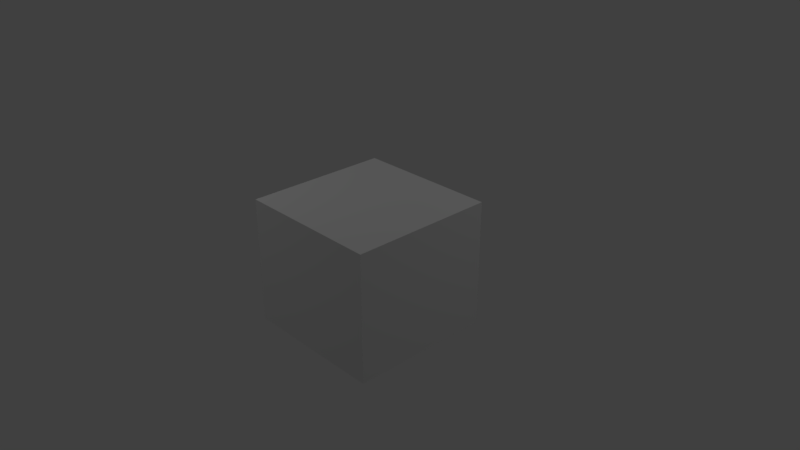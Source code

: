 # Source: WaterBlock.blend  (saved by Blender 2.78.0; exported with 4.5.12 LTS)
import bpy
from mathutils import Matrix  # noqa: F401  (used for matrix-valued properties, if any)

bpy.ops.wm.read_factory_settings(use_empty=True)
scene = bpy.context.scene
scene.name = 'Scene'

# ---- collections
col_collection_1 = bpy.data.collections.new('Collection 1'); scene.collection.children.link(col_collection_1)

# ---- materials (node trees are filled in below, after node groups)
mat_material_000 = bpy.data.materials.new('Material.000')
mat_material_000.alpha_threshold = 0.0
mat_material_000.use_transparent_shadow = False
mat_material_000.roughness = 0.5
mat_material_000.specular_intensity = 0.0
mat_material_000.line_color = (0.0, 0.0, 0.0, 1.0)

# ---- material node trees

# ---- world
world_world = bpy.data.worlds.new('World'); scene.world = world_world
world_world.color = (0.05088, 0.05088, 0.05088)
world_world.use_sun_shadow = False
world_world.sun_shadow_jitter_overblur = 0.0
world_world.cycles.sampling_method = 'MANUAL'

# ---- cameras
cam_camera = bpy.data.cameras.new('Camera')
cam_camera.clip_end = 100.0
cam_camera.lens = 35.0
cam_camera.sensor_width = 32.0
cam_camera.sensor_height = 18.0
cam_camera.ortho_scale = 7.314
cam_camera.dof.focus_distance = 0.0
cam_camera.dof.aperture_fstop = 128.0

# ---- lights
light_point = bpy.data.lights.new('Point', 'POINT')
light_point.transmission_factor = 0.0
light_point.energy = 100.0
light_point.shadow_buffer_clip_start = 0.5
light_point.shadow_soft_size = 0.1
light_point.shadow_maximum_resolution = 0.006
light_point.use_absolute_resolution = True
light_lamp = bpy.data.lights.new('Lamp', 'POINT')
light_lamp.transmission_factor = 0.0
light_lamp.cutoff_distance = 30.0
light_lamp.energy = 100.0
light_lamp.shadow_buffer_clip_start = 1.001
light_lamp.shadow_soft_size = 0.1
light_lamp.shadow_maximum_resolution = 0.006
light_lamp.use_absolute_resolution = True

# ---- meshes
me_cube = bpy.data.meshes.new('Cube')
me_cube.from_pydata([(1.0, -1.0, -1.0), (1.0, -1.0, 1.0), (-1.0, -1.0, 1.0), (-1.0, -1.0, -1.0), (1.0, 0.7508, -1.0), (1.0, 0.7508, 1.0), (-1.0, 0.7508, 1.0), (-1.0, 0.7508, -1.0), (1.0, -1.0, 1.033e-07), (1.788e-07, -1.0, -1.0), (1.0, -4.371e-08, -1.0), (0.0, -1.0, 1.0), (1.0, 4.371e-08, 1.0), (-1.0, -1.0, -2.543e-07), (-1.0, 4.371e-08, 1.0), (-1.0, -4.371e-08, -1.0), (1.0, 0.7508, 5.036e-07), (2.384e-07, 0.7508, -1.0), (-5.364e-07, 0.7508, 1.0), (-1.0, 0.7508, -2.116e-07), (2.384e-07, -4.371e-08, -1.0), (-1.0, -1.042e-14, -2.384e-07), (-2.98e-07, 4.371e-08, 1.0), (1.0, 1.303e-14, 2.98e-07), (-1.49e-07, 0.7508, 1.46e-07), (5.96e-08, -1.0, -7.55e-08), (1.0, -1.0, 0.5), (-0.5, -1.0, -1.0), (1.0, 0.5, -1.0), (-0.5, -1.0, 1.0), (1.0, 0.5, 1.0), (-1.0, -1.0, -0.5), (-1.0, 0.5, 1.0), (-1.0, 0.5, -1.0), (1.0, 0.7508, 0.5), (-0.5, 0.7508, -1.0), (-0.5, 0.7508, 1.0), (-1.0, 0.7508, -0.5), (1.0, -1.0, -0.5), (0.5, -1.0, -1.0), (1.0, -0.5, -1.0), (0.5, -1.0, 1.0), (1.0, -0.5, 1.0), (-1.0, -1.0, 0.5), (-1.0, -0.5, 1.0), (-1.0, -0.5, -1.0), (1.0, 0.7508, -0.5), (0.5, 0.7508, -1.0), (0.5, 0.7508, 1.0), (-1.0, 0.7508, 0.5), (-0.5, -4.371e-08, -1.0), (0.5, -4.371e-08, -1.0), (2.384e-07, 0.5, -1.0), (2.086e-07, -0.5, -1.0), (-1.0, -2.186e-08, -0.5), (-1.0, 2.186e-08, 0.5), (-1.0, -0.5, -2.464e-07), (-1.0, 0.5, -2.305e-07), (-0.5, 4.371e-08, 1.0), (0.5, 4.371e-08, 1.0), (-1.49e-07, -0.5, 1.0), (-4.172e-07, 0.5, 1.0), (1.0, 2.186e-08, 0.5), (1.0, -2.186e-08, -0.5), (1.0, -0.5, 2.007e-07), (1.0, 0.5, 3.954e-07), (-3.427e-07, 0.7508, 0.5), (4.47e-08, 0.7508, -0.5), (0.5, 0.7508, 3.248e-07), (-0.5, 0.7508, -3.282e-08), (-0.5, -1.0, -1.649e-07), (0.5, -1.0, 1.391e-08), (1.192e-07, -1.0, -0.5), (2.98e-08, -1.0, 0.5), (0.5, -1.0, 0.5), (0.5, -1.0, -0.5), (-0.5, -1.0, -0.5), (-0.5, 0.7508, -0.5), (0.5, 0.7508, -0.5), (0.5, 0.7508, 0.5), (1.0, 0.5, -0.5), (1.0, -0.5, -0.5), (1.0, -0.5, 0.5), (0.5, 0.5, 1.0), (0.5, -0.5, 1.0), (-0.5, -0.5, 1.0), (-1.0, 0.5, 0.5), (-1.0, -0.5, 0.5), (-1.0, -0.5, -0.5), (0.5, -0.5, -1.0), (0.5, 0.5, -1.0), (-0.5, 0.5, -1.0), (-0.5, -0.5, -1.0), (-1.0, 0.5, -0.5), (-0.5, 0.5, 1.0), (1.0, 0.5, 0.5), (-0.5, 0.7508, 0.5), (-0.5, -1.0, 0.5)], [], [(97, 29, 2, 43), (96, 49, 6, 36), (95, 34, 5, 30), (94, 36, 6, 32), (93, 37, 7, 33), (92, 27, 3, 45), (91, 50, 15, 33), (90, 51, 20, 52), (89, 39, 9, 53), (88, 54, 15, 45), (87, 55, 21, 56), (86, 49, 19, 57), (85, 58, 14, 44), (84, 59, 22, 60), (83, 48, 18, 61), (82, 62, 12, 42), (81, 63, 23, 64), (80, 46, 16, 65), (79, 66, 18, 48), (78, 67, 24, 68), (77, 37, 19, 69), (76, 70, 13, 31), (75, 71, 25, 72), (74, 41, 11, 73), (71, 74, 73, 25), (8, 26, 74, 71), (26, 1, 41, 74), (39, 75, 72, 9), (0, 38, 75, 39), (38, 8, 71, 75), (27, 76, 31, 3), (9, 72, 76, 27), (72, 25, 70, 76), (67, 77, 69, 24), (17, 35, 77, 67), (35, 7, 37, 77), (46, 78, 68, 16), (4, 47, 78, 46), (47, 17, 67, 78), (34, 79, 48, 5), (16, 68, 79, 34), (68, 24, 66, 79), (63, 80, 65, 23), (10, 28, 80, 63), (28, 4, 46, 80), (38, 81, 64, 8), (0, 40, 81, 38), (40, 10, 63, 81), (26, 82, 42, 1), (8, 64, 82, 26), (64, 23, 62, 82), (59, 83, 61, 22), (12, 30, 83, 59), (30, 5, 48, 83), (41, 84, 60, 11), (1, 42, 84, 41), (42, 12, 59, 84), (29, 85, 44, 2), (11, 60, 85, 29), (60, 22, 58, 85), (55, 86, 57, 21), (14, 32, 86, 55), (32, 6, 49, 86), (43, 87, 56, 13), (2, 44, 87, 43), (44, 14, 55, 87), (31, 88, 45, 3), (13, 56, 88, 31), (56, 21, 54, 88), (51, 89, 53, 20), (10, 40, 89, 51), (40, 0, 39, 89), (47, 90, 52, 17), (4, 28, 90, 47), (28, 10, 51, 90), (35, 91, 33, 7), (17, 52, 91, 35), (52, 20, 50, 91), (50, 92, 45, 15), (20, 53, 92, 50), (53, 9, 27, 92), (54, 93, 33, 15), (21, 57, 93, 54), (57, 19, 37, 93), (58, 94, 32, 14), (22, 61, 94, 58), (61, 18, 36, 94), (62, 95, 30, 12), (23, 65, 95, 62), (65, 16, 34, 95), (66, 96, 36, 18), (24, 69, 96, 66), (69, 19, 49, 96), (70, 97, 43, 13), (25, 73, 97, 70), (73, 11, 29, 97)])
_uv = me_cube.uv_layers.new(name='UVMap')
_uv.uv.foreach_set('vector', [0.7249, 0.7723, 0.7319, 0.7723, 0.7319, 0.7793, 0.7249, 0.7793, 0.2291, 0.7294, 0.2291, 0.712, 0.2465, 0.712, 0.2465, 0.7294, 0.2276, 0.7294, 0.2102, 0.7294, 0.2102, 0.712, 0.2276, 0.712, 0.2372, 0.7079, 0.2198, 0.7079, 0.2198, 0.6905, 0.2372, 0.6905, 0.2294, 0.7124, 0.212, 0.7124, 0.212, 0.695, 0.2294, 0.695, 0.7459, 0.7443, 0.753, 0.7443, 0.753, 0.7513, 0.7459, 0.7513, 0.7319, 0.7443, 0.7389, 0.7443, 0.7389, 0.7513, 0.7319, 0.7513, 0.7319, 0.7303, 0.7389, 0.7303, 0.7389, 0.7373, 0.7319, 0.7373, 0.7459, 0.7303, 0.753, 0.7303, 0.753, 0.7373, 0.7459, 0.7373, 0.767, 0.7303, 0.76, 0.7303, 0.76, 0.7233, 0.767, 0.7233, 0.767, 0.7443, 0.76, 0.7443, 0.76, 0.7373, 0.767, 0.7373, 0.2294, 0.7471, 0.212, 0.7471, 0.212, 0.7298, 0.2294, 0.7298, 0.76, 0.7723, 0.767, 0.7723, 0.767, 0.7793, 0.76, 0.7793, 0.76, 0.7583, 0.767, 0.7583, 0.767, 0.7653, 0.76, 0.7653, 0.2372, 0.7427, 0.2198, 0.7427, 0.2198, 0.7253, 0.2372, 0.7253, 0.7389, 0.7723, 0.7459, 0.7723, 0.7459, 0.7793, 0.7389, 0.7793, 0.7389, 0.7583, 0.7459, 0.7583, 0.7459, 0.7653, 0.7389, 0.7653, 0.2276, 0.7642, 0.2102, 0.7642, 0.2102, 0.7468, 0.2276, 0.7468, 0.2291, 0.7642, 0.2291, 0.7468, 0.2465, 0.7468, 0.2465, 0.7642, 0.1943, 0.7642, 0.1943, 0.7468, 0.2117, 0.7468, 0.2117, 0.7642, 0.1943, 0.7294, 0.1943, 0.712, 0.2117, 0.712, 0.2117, 0.7294, 0.7109, 0.7723, 0.7179, 0.7723, 0.7179, 0.7793, 0.7109, 0.7793, 0.7109, 0.7583, 0.7179, 0.7583, 0.7179, 0.7653, 0.7109, 0.7653, 0.7249, 0.7583, 0.7319, 0.7583, 0.7319, 0.7653, 0.7249, 0.7653, 0.7179, 0.7583, 0.7249, 0.7583, 0.7249, 0.7653, 0.7179, 0.7653, 0.7179, 0.7513, 0.7249, 0.7513, 0.7249, 0.7583, 0.7179, 0.7583, 0.7249, 0.7513, 0.7319, 0.7513, 0.7319, 0.7583, 0.7249, 0.7583, 0.7039, 0.7583, 0.7109, 0.7583, 0.7109, 0.7653, 0.7039, 0.7653, 0.7039, 0.7513, 0.7109, 0.7513, 0.7109, 0.7583, 0.7039, 0.7583, 0.7109, 0.7513, 0.7179, 0.7513, 0.7179, 0.7583, 0.7109, 0.7583, 0.7039, 0.7723, 0.7109, 0.7723, 0.7109, 0.7793, 0.7039, 0.7793, 0.7039, 0.7653, 0.7109, 0.7653, 0.7109, 0.7723, 0.7039, 0.7723, 0.7109, 0.7653, 0.7179, 0.7653, 0.7179, 0.7723, 0.7109, 0.7723, 0.1943, 0.7468, 0.1943, 0.7294, 0.2117, 0.7294, 0.2117, 0.7468, 0.1769, 0.7468, 0.1769, 0.7294, 0.1943, 0.7294, 0.1943, 0.7468, 0.1769, 0.7294, 0.1769, 0.712, 0.1943, 0.712, 0.1943, 0.7294, 0.1943, 0.7816, 0.1943, 0.7642, 0.2117, 0.7642, 0.2117, 0.7816, 0.1769, 0.7816, 0.1769, 0.7642, 0.1943, 0.7642, 0.1943, 0.7816, 0.1769, 0.7642, 0.1769, 0.7468, 0.1943, 0.7468, 0.1943, 0.7642, 0.2291, 0.7816, 0.2291, 0.7642, 0.2465, 0.7642, 0.2465, 0.7816, 0.2117, 0.7816, 0.2117, 0.7642, 0.2291, 0.7642, 0.2291, 0.7816, 0.2117, 0.7642, 0.2117, 0.7468, 0.2291, 0.7468, 0.2291, 0.7642, 0.7459, 0.7583, 0.753, 0.7583, 0.753, 0.7653, 0.7459, 0.7653, 0.7459, 0.7513, 0.753, 0.7513, 0.753, 0.7583, 0.7459, 0.7583, 0.2276, 0.7816, 0.2102, 0.7816, 0.2102, 0.7642, 0.2276, 0.7642, 0.7319, 0.7583, 0.7389, 0.7583, 0.7389, 0.7653, 0.7319, 0.7653, 0.7319, 0.7513, 0.7389, 0.7513, 0.7389, 0.7583, 0.7319, 0.7583, 0.7389, 0.7513, 0.7459, 0.7513, 0.7459, 0.7583, 0.7389, 0.7583, 0.7319, 0.7723, 0.7389, 0.7723, 0.7389, 0.7793, 0.7319, 0.7793, 0.7319, 0.7653, 0.7389, 0.7653, 0.7389, 0.7723, 0.7319, 0.7723, 0.7389, 0.7653, 0.7459, 0.7653, 0.7459, 0.7723, 0.7389, 0.7723, 0.767, 0.7583, 0.774, 0.7583, 0.774, 0.7653, 0.767, 0.7653, 0.767, 0.7513, 0.774, 0.7513, 0.774, 0.7583, 0.767, 0.7583, 0.2372, 0.7601, 0.2198, 0.7601, 0.2198, 0.7427, 0.2372, 0.7427, 0.753, 0.7583, 0.76, 0.7583, 0.76, 0.7653, 0.753, 0.7653, 0.753, 0.7513, 0.76, 0.7513, 0.76, 0.7583, 0.753, 0.7583, 0.76, 0.7513, 0.767, 0.7513, 0.767, 0.7583, 0.76, 0.7583, 0.753, 0.7723, 0.76, 0.7723, 0.76, 0.7793, 0.753, 0.7793, 0.753, 0.7653, 0.76, 0.7653, 0.76, 0.7723, 0.753, 0.7723, 0.76, 0.7653, 0.767, 0.7653, 0.767, 0.7723, 0.76, 0.7723, 0.76, 0.7443, 0.753, 0.7443, 0.753, 0.7373, 0.76, 0.7373, 0.76, 0.7513, 0.753, 0.7513, 0.753, 0.7443, 0.76, 0.7443, 0.2294, 0.7645, 0.212, 0.7645, 0.212, 0.7471, 0.2294, 0.7471, 0.774, 0.7443, 0.767, 0.7443, 0.767, 0.7373, 0.774, 0.7373, 0.774, 0.7513, 0.767, 0.7513, 0.767, 0.7443, 0.774, 0.7443, 0.767, 0.7513, 0.76, 0.7513, 0.76, 0.7443, 0.767, 0.7443, 0.774, 0.7303, 0.767, 0.7303, 0.767, 0.7233, 0.774, 0.7233, 0.774, 0.7373, 0.767, 0.7373, 0.767, 0.7303, 0.774, 0.7303, 0.767, 0.7373, 0.76, 0.7373, 0.76, 0.7303, 0.767, 0.7303, 0.7389, 0.7303, 0.7459, 0.7303, 0.7459, 0.7373, 0.7389, 0.7373, 0.7389, 0.7233, 0.7459, 0.7233, 0.7459, 0.7303, 0.7389, 0.7303, 0.7459, 0.7233, 0.753, 0.7233, 0.753, 0.7303, 0.7459, 0.7303, 0.2024, 0.7775, 0.2198, 0.7775, 0.2198, 0.7949, 0.2024, 0.7949, 0.2024, 0.7601, 0.2198, 0.7601, 0.2198, 0.7775, 0.2024, 0.7775, 0.7319, 0.7233, 0.7389, 0.7233, 0.7389, 0.7303, 0.7319, 0.7303, 0.2024, 0.8123, 0.2198, 0.8123, 0.2198, 0.8297, 0.2024, 0.8297, 0.2024, 0.7949, 0.2198, 0.7949, 0.2198, 0.8123, 0.2024, 0.8123, 0.7319, 0.7373, 0.7389, 0.7373, 0.7389, 0.7443, 0.7319, 0.7443, 0.7389, 0.7443, 0.7459, 0.7443, 0.7459, 0.7513, 0.7389, 0.7513, 0.7389, 0.7373, 0.7459, 0.7373, 0.7459, 0.7443, 0.7389, 0.7443, 0.7459, 0.7373, 0.753, 0.7373, 0.753, 0.7443, 0.7459, 0.7443, 0.76, 0.7303, 0.753, 0.7303, 0.753, 0.7233, 0.76, 0.7233, 0.76, 0.7373, 0.753, 0.7373, 0.753, 0.7303, 0.76, 0.7303, 0.2294, 0.7298, 0.212, 0.7298, 0.212, 0.7124, 0.2294, 0.7124, 0.767, 0.7723, 0.774, 0.7723, 0.774, 0.7793, 0.767, 0.7793, 0.767, 0.7653, 0.774, 0.7653, 0.774, 0.7723, 0.767, 0.7723, 0.2372, 0.7253, 0.2198, 0.7253, 0.2198, 0.7079, 0.2372, 0.7079, 0.7459, 0.7723, 0.753, 0.7723, 0.753, 0.7793, 0.7459, 0.7793, 0.7459, 0.7653, 0.753, 0.7653, 0.753, 0.7723, 0.7459, 0.7723, 0.2276, 0.7468, 0.2102, 0.7468, 0.2102, 0.7294, 0.2276, 0.7294, 0.2291, 0.7468, 0.2291, 0.7294, 0.2465, 0.7294, 0.2465, 0.7468, 0.2117, 0.7468, 0.2117, 0.7294, 0.2291, 0.7294, 0.2291, 0.7468, 0.2117, 0.7294, 0.2117, 0.712, 0.2291, 0.712, 0.2291, 0.7294, 0.7179, 0.7723, 0.7249, 0.7723, 0.7249, 0.7793, 0.7179, 0.7793, 0.7179, 0.7653, 0.7249, 0.7653, 0.7249, 0.7723, 0.7179, 0.7723, 0.7249, 0.7653, 0.7319, 0.7653, 0.7319, 0.7723, 0.7249, 0.7723])
me_cube.materials.append(mat_material_000)
me_cube.use_remesh_preserve_volume = False
me_cube.use_remesh_preserve_attributes = False
me_cube.use_mirror_vertex_groups = False
me_cube.update()

# ---- objects
ob_point = bpy.data.objects.new('Point', light_point)
ob_cube = bpy.data.objects.new('Cube', me_cube)
ob_lamp = bpy.data.objects.new('Lamp', light_lamp)
ob_camera = bpy.data.objects.new('Camera', cam_camera)

# ---- transforms, parenting, visibility, modifiers, constraints
ob_point.location = (-4.289, -2.787, 5.61)
ob_point.lineart.crease_threshold = 0.0
ob_cube.location = (0.0, 0.0, 0.0)
ob_cube.rotation_euler = (1.571, 0.0, 0.0)
ob_cube.lock_rotations_4d = False
ob_cube.empty_display_type = 'ARROWS'
ob_cube.lineart.crease_threshold = 0.0
ob_lamp.location = (4.076, 4.286, 5.904)
ob_lamp.rotation_euler = (0.6503, 0.05522, 1.866)
ob_lamp.lock_rotations_4d = False
ob_lamp.empty_display_type = 'ARROWS'
ob_lamp.color = (0.0, 0.0, 0.0, 0.0)
ob_lamp.lineart.crease_threshold = 0.0
ob_camera.location = (7.481, -6.508, 5.344)
ob_camera.rotation_euler = (1.109, 0.0, 0.8149)
ob_camera.lock_rotations_4d = False
ob_camera.empty_display_type = 'ARROWS'
ob_camera.color = (0.0, 0.0, 0.0, 0.0)
ob_camera.display_type = 'WIRE'
ob_camera.lineart.crease_threshold = 0.0

# ---- collection membership
col_collection_1.objects.link(ob_point)
col_collection_1.objects.link(ob_cube)
col_collection_1.objects.link(ob_lamp)
col_collection_1.objects.link(ob_camera)

# ---- scene / render settings (as saved in the file)
scene.camera = ob_camera
scene.frame_start = 1; scene.frame_end = 250; scene.frame_set(1)
scene.render.engine = 'BLENDER_EEVEE_NEXT'
scene.render.resolution_percentage = 50
scene.render.dither_intensity = 0.0
scene.cycles.use_denoising = False
scene.cycles.samples = 128
scene.cycles.sampling_pattern = 'TABULATED_SOBOL'
scene.cycles.light_sampling_threshold = 0.0
scene.cycles.use_adaptive_sampling = False
scene.cycles.use_light_tree = False
scene.cycles.blur_glossy = 0.0
scene.cycles.sample_clamp_indirect = 0.0
scene.view_settings.view_transform = 'Standard'
bpy.context.view_layer.update()
